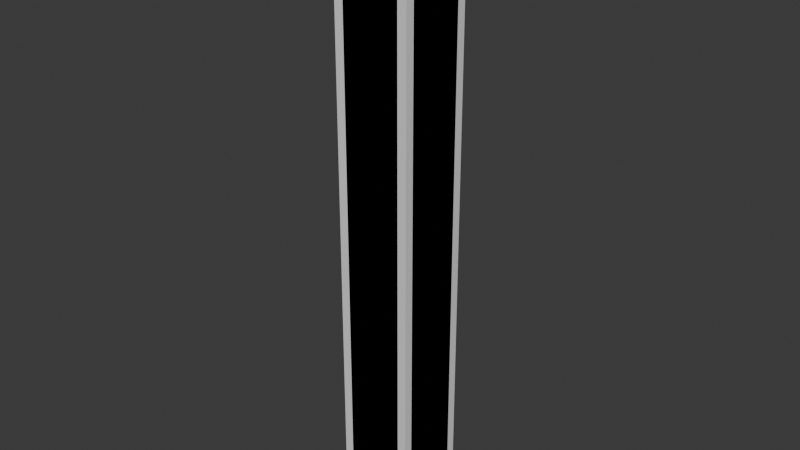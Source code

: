 # Source: build_wood_verticalBeam_2m.blend  (saved by Blender 5.1.30; exported with 4.5.12 LTS)
import bpy
from mathutils import Matrix  # noqa: F401  (used for matrix-valued properties, if any)

bpy.ops.wm.read_factory_settings(use_empty=True)
scene = bpy.context.scene
scene.name = 'Scene'

# ---- materials (node trees are filled in below, after node groups)
mat_build_wood_plank = bpy.data.materials.new('build_wood_plank')
mat_build_wood_plank.diffuse_color = (0.42, 0.33, 0.24, 1.0)
mat_build_wood_beam = bpy.data.materials.new('build_wood_beam')
mat_build_wood_beam.diffuse_color = (0.3, 0.23, 0.17, 1.0)

# ---- material node trees
mat_build_wood_plank.use_nodes = True; mat_build_wood_plank.node_tree.nodes.clear()
_N = mat_build_wood_plank.node_tree.nodes; _L = mat_build_wood_plank.node_tree.links
n0 = _N.new('ShaderNodeBsdfPrincipled'); n0.name = 'Principled BSDF'; n0.location = (-200, 100)
n1 = _N.new('ShaderNodeOutputMaterial'); n1.name = 'Material Output'; n1.location = (200, 100)
_L.new(n0.outputs[0], n1.inputs[0])
n1.is_active_output = True
mat_build_wood_beam.use_nodes = True; mat_build_wood_beam.node_tree.nodes.clear()
_N = mat_build_wood_beam.node_tree.nodes; _L = mat_build_wood_beam.node_tree.links
n0 = _N.new('ShaderNodeBsdfPrincipled'); n0.name = 'Principled BSDF'; n0.location = (-200, 100)
n1 = _N.new('ShaderNodeOutputMaterial'); n1.name = 'Material Output'; n1.location = (200, 100)
_L.new(n0.outputs[0], n1.inputs[0])
n1.is_active_output = True

# ---- world
world_world = bpy.data.worlds.new('World'); scene.world = world_world
world_world.use_nodes = True; world_world.node_tree.nodes.clear()
_N = world_world.node_tree.nodes; _L = world_world.node_tree.links
n0 = _N.new('ShaderNodeOutputWorld'); n0.name = 'World Output'; n0.location = (200, 100)
n1 = _N.new('ShaderNodeBackground'); n1.name = 'Background'; n1.location = (-200, 100)
n1.inputs[0].default_value = (0.05088, 0.05088, 0.05088, 1.0)
_L.new(n1.outputs[0], n0.inputs[0])
n0.is_active_output = True
world_world.color = (0.05088, 0.05088, 0.05088)
world_world.sun_shadow_jitter_overblur = 0.0

# ---- meshes
me_build_wood_verticalbeam_2m = bpy.data.meshes.new('build_wood_verticalBeam_2m')
me_build_wood_verticalbeam_2m.from_pydata([(-0.095, -0.125, -1.0), (0.095, -0.125, -1.0), (0.125, -0.095, -1.0), (0.125, 0.095, -1.0), (0.095, 0.125, -1.0), (-0.095, 0.125, -1.0), (-0.125, 0.095, -1.0), (-0.125, -0.095, -1.0), (-0.095, -0.125, 1.0), (0.095, -0.125, 1.0), (0.125, -0.095, 1.0), (0.125, 0.095, 1.0), (0.095, 0.125, 1.0), (-0.095, 0.125, 1.0), (-0.125, 0.095, 1.0), (-0.125, -0.095, 1.0)], [], [(8, 9, 10, 11, 12, 13, 14, 15), (7, 6, 5, 4, 3, 2, 1, 0), (0, 1, 9, 8), (1, 2, 10, 9), (2, 3, 11, 10), (3, 4, 12, 11), (4, 5, 13, 12), (5, 6, 14, 13), (6, 7, 15, 14), (7, 0, 8, 15)])
me_build_wood_verticalbeam_2m.polygons.foreach_set('material_index', [1, 1, 1, 1, 1, 1, 1, 1, 1, 1])
_uv = me_build_wood_verticalbeam_2m.uv_layers.new(name='UVMap')
_uv.uv.foreach_set('vector', [0.2879, 1.0, 0.1929, 1.0, 0.1779, 0.985, 0.1779, 0.89, 0.1929, 0.875, 0.2879, 0.875, 0.3029, 0.89, 0.3029, 0.985, 0.3029, 0.89, 0.3029, 0.985, 0.2879, 1.0, 0.1929, 1.0, 0.1779, 0.985, 0.1779, 0.89, 0.1929, 0.875, 0.2879, 0.875, -0.2596, 0.985, -0.2596, 0.89, 0.7404, 0.89, 0.7404, 0.985, -0.2596, 0.9481, -0.2596, 0.9269, 0.7404, 0.9269, 0.7404, 0.9481, -0.2596, 0.985, -0.2596, 0.89, 0.7404, 0.89, 0.7404, 0.985, -0.2596, 0.9481, -0.2596, 0.9269, 0.7404, 0.9269, 0.7404, 0.9481, -0.2596, 0.985, -0.2596, 0.89, 0.7404, 0.89, 0.7404, 0.985, -0.2596, 0.9481, -0.2596, 0.9269, 0.7404, 0.9269, 0.7404, 0.9481, -0.2596, 0.985, -0.2596, 0.89, 0.7404, 0.89, 0.7404, 0.985, -0.2596, 0.9481, -0.2596, 0.9269, 0.7404, 0.9269, 0.7404, 0.9481])
me_build_wood_verticalbeam_2m.materials.append(mat_build_wood_plank)
me_build_wood_verticalbeam_2m.materials.append(mat_build_wood_beam)
me_build_wood_verticalbeam_2m.update()
me_build_wood_verticalbeam_2m_lod1 = bpy.data.meshes.new('build_wood_verticalBeam_2m_lod1')
me_build_wood_verticalbeam_2m_lod1.from_pydata([(-0.125, -0.125, -1.0), (0.125, -0.125, -1.0), (0.125, 0.125, -1.0), (-0.125, 0.125, -1.0), (-0.125, -0.125, 1.0), (0.125, -0.125, 1.0), (0.125, 0.125, 1.0), (-0.125, 0.125, 1.0)], [], [(4, 5, 6, 7), (3, 2, 1, 0), (0, 1, 5, 4), (1, 2, 6, 5), (2, 3, 7, 6), (3, 0, 4, 7)])
me_build_wood_verticalbeam_2m_lod1.polygons.foreach_set('material_index', [1, 1, 1, 1, 1, 1])
_uv = me_build_wood_verticalbeam_2m_lod1.uv_layers.new(name='UVMap')
_uv.uv.foreach_set('vector', [0.9361, 0.625, 1.061, 0.625, 1.061, 0.75, 0.9361, 0.75, 0.9361, 0.625, 1.061, 0.625, 1.061, 0.75, 0.9361, 0.75, 0.4986, 0.75, 0.4986, 0.625, 1.499, 0.625, 1.499, 0.75, 0.4986, 0.75, 0.4986, 0.625, 1.499, 0.625, 1.499, 0.75, 0.4986, 0.75, 0.4986, 0.625, 1.499, 0.625, 1.499, 0.75, 0.4986, 0.75, 0.4986, 0.625, 1.499, 0.625, 1.499, 0.75])
me_build_wood_verticalbeam_2m_lod1.materials.append(mat_build_wood_plank)
me_build_wood_verticalbeam_2m_lod1.materials.append(mat_build_wood_beam)
me_build_wood_verticalbeam_2m_lod1.update()

# ---- objects
ob_build_wood_verticalbeam_2m = bpy.data.objects.new('build_wood_verticalBeam_2m', me_build_wood_verticalbeam_2m)
ob_build_wood_verticalbeam_2m_lod1 = bpy.data.objects.new('build_wood_verticalBeam_2m_lod1', me_build_wood_verticalbeam_2m_lod1)

# ---- transforms, parenting, visibility, modifiers, constraints
ob_build_wood_verticalbeam_2m.location = (0.0, 0.0, 0.0)
ob_build_wood_verticalbeam_2m_lod1.location = (0.0, 0.0, 0.0)

# ---- collection membership
scene.collection.objects.link(ob_build_wood_verticalbeam_2m)
scene.collection.objects.link(ob_build_wood_verticalbeam_2m_lod1)

# ---- scene / render settings (as saved in the file)
scene.frame_start = 1; scene.frame_end = 250; scene.frame_set(1)
scene.render.engine = 'BLENDER_EEVEE_NEXT'
scene.render.bake_bias = 0.0
scene.render.bake_samples = 0
scene.cycles.sampling_pattern = 'TABULATED_SOBOL'
scene.eevee.use_volume_custom_range = False
bpy.context.view_layer.update()

# ---- added for rendering (the .blend has no active camera and no usable light): camera, sun
cam_auto = bpy.data.cameras.new('AutoCamera')
cam_auto.lens = 50.0
cam_auto.sensor_width = 36.0
cam_auto.clip_end = 1000.0
ob_auto_camera = bpy.data.objects.new('AutoCamera', cam_auto)
scene.collection.objects.link(ob_auto_camera)
ob_auto_camera.location = (1.87914, -2.25497, 1.50331)
ob_auto_camera.rotation_euler = (1.09748, -7.21219e-08, 0.694738)
scene.camera = ob_auto_camera
light_auto_sun = bpy.data.lights.new('AutoSun', 'SUN')
light_auto_sun.energy = 3.0
light_auto_sun.angle = 0.0523599
ob_auto_sun = bpy.data.objects.new('AutoSun', light_auto_sun)
scene.collection.objects.link(ob_auto_sun)
ob_auto_sun.rotation_euler = (0.872665, 0.174533, 0.523599)
bpy.context.view_layer.update()

